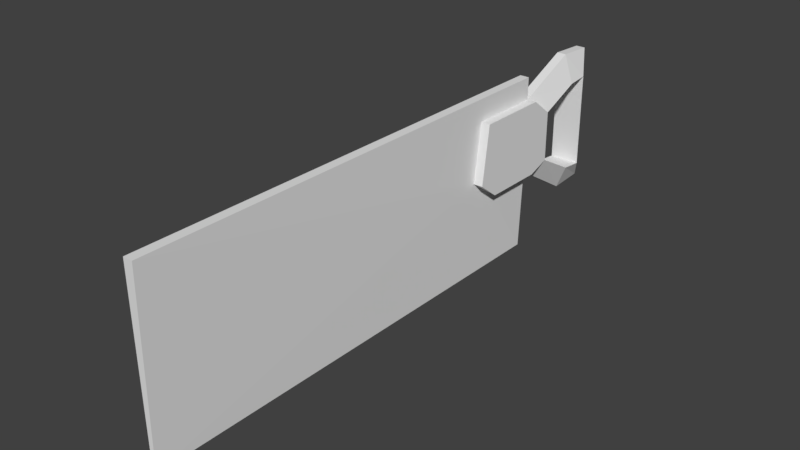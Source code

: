 # Source: serrote_antigoblend.blend  (saved by Blender 2.79.0; exported with 4.5.12 LTS)
import bpy
from mathutils import Matrix  # noqa: F401  (used for matrix-valued properties, if any)

bpy.ops.wm.read_factory_settings(use_empty=True)
scene = bpy.context.scene
scene.name = 'Scene'

# ---- collections
col_collection_1 = bpy.data.collections.new('Collection 1'); scene.collection.children.link(col_collection_1)

# ---- world
world_world = bpy.data.worlds.new('World'); scene.world = world_world
world_world.color = (0.05088, 0.05088, 0.05088)
world_world.use_sun_shadow = False
world_world.sun_shadow_jitter_overblur = 0.0
world_world.cycles.sampling_method = 'MANUAL'

# ---- meshes
me_cube_001 = bpy.data.meshes.new('Cube.001')
me_cube_001.from_pydata([(-0.001246, -0.1532, 0.09975), (-0.003085, -0.1532, 0.2179), (-0.001459, 0.1532, 0.09975), (-0.003085, 0.1532, 0.2179), (0.001246, -0.1532, 0.09975), (0.003085, -0.1532, 0.2179), (0.001459, 0.1532, 0.09975), (0.003085, 0.1532, 0.2179), (0.003085, 0.1532, 0.1535), (0.003085, 0.09861, 0.1642), (0.003085, 0.104, 0.2032), (0.003085, 0.1532, 0.2032), (-0.003085, 0.104, 0.2032), (-0.003085, 0.1532, 0.2032), (-0.003085, 0.1532, 0.1535), (-0.003085, 0.09861, 0.1642), (-0.009963, 0.104, 0.2032), (-0.009963, 0.1532, 0.2032), (-0.009963, 0.09861, 0.1642), (-0.009963, 0.1532, 0.1535), (0.009339, 0.1532, 0.1535), (0.009339, 0.09861, 0.1642), (0.009339, 0.104, 0.2032), (0.009339, 0.1532, 0.2032), (0.009339, 0.1952, 0.1438), (-0.01076, 0.1952, 0.1438), (-0.003085, 0.1952, 0.1281), (0.003085, 0.1952, 0.1281), (-0.01076, 0.1952, 0.2034), (0.009339, 0.1952, 0.2034), (0.009339, 0.168, 0.1918), (-0.009963, 0.168, 0.1918), (0.003085, 0.1952, 0.2221), (-0.003085, 0.1952, 0.2221), (0.009339, 0.168, 0.1586), (0.009339, 0.168, 0.1586), (-0.009963, 0.168, 0.1586), (0.009339, 0.2093, 0.1424), (-0.01076, 0.2093, 0.1424), (-0.003085, 0.2184, 0.1296), (0.003085, 0.2184, 0.1296), (-0.01076, 0.2091, 0.2047), (0.009339, 0.2091, 0.2047), (0.003085, 0.2186, 0.2208), (-0.003085, 0.2186, 0.2208), (0.009339, 0.1125, 0.1535), (0.003085, 0.1148, 0.1535), (-0.009963, 0.1122, 0.1535), (-0.003085, 0.1127, 0.1535)], [], [(35, 20, 8), (2, 14, 8, 6), (9, 10, 5, 4), (4, 5, 1, 0), (2, 6, 4, 0), (7, 3, 1, 5), (10, 11, 7, 5), (0, 1, 12, 15), (10, 9, 21, 22), (30, 31, 28, 29), (8, 46, 6), (35, 8, 27, 24), (3, 13, 12, 1), (15, 48, 2, 0), (18, 16, 47), (12, 13, 17, 16), (14, 48, 47, 19), (15, 12, 16, 18), (21, 45, 22), (11, 10, 22, 23), (9, 46, 45, 21), (19, 36, 14), (23, 30, 11), (11, 13, 3, 7), (11, 30, 29, 32), (8, 14, 26, 27), (24, 27, 40, 37), (36, 35, 24, 25), (30, 23, 20, 35, 34), (14, 36, 25, 26), (31, 17, 13), (31, 13, 33, 28), (35, 36, 31, 30, 34), (36, 19, 17, 31), (13, 11, 32, 33), (32, 29, 42, 43), (6, 46, 9, 4), (25, 24, 37, 38), (29, 28, 41, 42), (26, 25, 38, 39), (28, 33, 44, 41), (33, 32, 43, 44), (27, 26, 39, 40), (38, 37, 42, 41), (38, 41, 44, 39), (42, 37, 40, 43), (43, 40, 39, 44), (45, 46, 8, 20), (22, 45, 20, 23), (47, 16, 17, 19), (47, 48, 15, 18), (2, 48, 14)])
_uv = me_cube_001.uv_layers.new(name='UVMap')
_uv.uv.foreach_set('vector', [0.9493, 0.6106, 0.9493, 0.6524, 0.9304, 0.6524, 0.9354, 0.8604, 0.9304, 0.7935, 0.9491, 0.7935, 0.9442, 0.8604, 0.1623, 0.6794, 0.04439, 0.6938, 0.0, 0.0, 0.3571, 2.353e-05, 0.87, 0.8255, 0.8645, 0.5073, 0.8831, 0.5073, 0.8775, 0.8255, 0.9912, 0.0, 1.0, 0.0, 0.9994, 0.8173, 0.9918, 0.8173, 0.9304, 0.7339, 0.9118, 0.7339, 0.9118, 0.0, 0.9304, 0.0, 0.04439, 0.6938, 0.04439, 0.8265, 1.175e-05, 0.8265, 0.0, 0.0, 0.7142, 0.8264, 0.3571, 0.8264, 0.4015, 0.1328, 0.5194, 0.1472, 0.9682, 0.7748, 0.9682, 0.8809, 0.9493, 0.8809, 0.9493, 0.7748, 0.9912, 0.443, 0.9328, 0.443, 0.9304, 0.3658, 0.9912, 0.3658, 0.1946, 0.8266, 0.1946, 0.723, 0.3571, 0.8265, 0.7601, 0.08242, 0.7146, 0.06823, 0.8417, 0.0, 0.8423, 0.04267, 0.3571, 0.000133, 0.4015, 0.0001027, 0.4015, 0.1328, 0.3571, 0.8264, 0.5194, 0.1472, 0.5517, 0.1092, 0.7142, 6.71e-05, 0.7142, 0.8264, 0.8321, 0.8818, 0.7142, 0.8674, 0.8644, 0.8452, 0.9304, 0.6106, 0.9304, 0.4928, 0.9512, 0.4928, 0.9512, 0.6106, 0.8831, 0.6484, 0.8831, 0.5404, 0.9039, 0.5391, 0.9039, 0.6484, 0.9512, 0.549, 0.9512, 0.443, 0.972, 0.443, 0.972, 0.549, 0.8321, 0.5073, 0.8645, 0.5447, 0.7142, 0.5217, 0.885, 0.808, 0.885, 0.6902, 0.9039, 0.6902, 0.9039, 0.808, 0.9304, 0.7935, 0.9304, 0.7548, 0.9493, 0.7609, 0.9493, 0.7935, 0.9039, 0.6484, 0.9039, 0.6902, 0.8831, 0.6484, 0.9039, 0.808, 0.9039, 0.8578, 0.885, 0.808, 0.9304, 0.7522, 0.9118, 0.7522, 0.9118, 0.7339, 0.9304, 0.7339, 0.7142, 0.2024, 0.7599, 0.172, 0.8418, 0.2035, 0.841, 0.2536, 0.9493, 0.6106, 0.968, 0.6106, 0.968, 0.7123, 0.9493, 0.7123, 0.8423, 0.04267, 0.8417, 0.0, 0.9118, 0.004033, 0.8849, 0.03883, 0.9328, 0.2092, 0.9912, 0.2092, 0.9912, 0.2926, 0.9304, 0.2926, 0.7487, 0.6945, 0.7142, 0.6544, 0.8645, 0.6545, 0.849, 0.6946, 0.849, 0.6946, 0.7146, 0.439, 0.7603, 0.4248, 0.8425, 0.4645, 0.8417, 0.5073, 0.9512, 0.443, 0.9512, 0.4928, 0.9304, 0.4928, 0.7601, 0.3352, 0.7142, 0.3049, 0.841, 0.2536, 0.8421, 0.3037, 0.9912, 0.2092, 0.9328, 0.2092, 0.9328, 0.1679, 0.9912, 0.1679, 0.9912, 0.2092, 0.849, 0.6946, 0.8644, 0.7347, 0.7142, 0.7348, 0.7487, 0.6946, 0.9118, 0.7522, 0.9304, 0.7522, 0.9304, 0.8293, 0.9118, 0.8293, 0.841, 0.2536, 0.8418, 0.2035, 0.8837, 0.2071, 0.9118, 0.2502, 0.3571, 0.8265, 0.1946, 0.723, 0.1623, 0.6794, 0.3571, 2.353e-05, 0.9304, 0.2926, 0.9912, 0.2926, 0.9912, 0.3282, 0.9304, 0.3282, 0.9912, 0.3658, 0.9304, 0.3658, 0.9304, 0.3282, 0.9912, 0.3282, 0.8417, 0.5073, 0.8425, 0.4645, 0.8851, 0.4684, 0.9117, 0.5032, 0.8421, 0.3037, 0.841, 0.2536, 0.9117, 0.2571, 0.884, 0.3001, 0.9118, 0.8293, 0.9304, 0.8293, 0.9304, 0.8871, 0.9118, 0.8871, 0.9493, 0.7123, 0.968, 0.7123, 0.968, 0.7748, 0.9493, 0.7748, 0.9912, 0.1679, 0.9304, 0.1679, 0.9304, 0.0, 0.9912, 0.0, 0.8851, 0.4684, 0.884, 0.3001, 0.9117, 0.2571, 0.9117, 0.5032, 0.8837, 0.2071, 0.8849, 0.03883, 0.9118, 0.004033, 0.9118, 0.2502, 0.9304, 0.8871, 0.9304, 1.0, 0.9118, 1.0, 0.9118, 0.8871, 0.9493, 0.7609, 0.9304, 0.7548, 0.9304, 0.6524, 0.9493, 0.6524, 0.7142, 0.5217, 0.8645, 0.5447, 0.8645, 0.6545, 0.7142, 0.6544, 0.8644, 0.8452, 0.7142, 0.8674, 0.7142, 0.7348, 0.8644, 0.7347, 0.9039, 0.5391, 0.8831, 0.5404, 0.8831, 0.5073, 0.9039, 0.5073, 0.7142, 6.71e-05, 0.5517, 0.1092, 0.5517, 0.0])
_uv.active_render = True
_uv = me_cube_001.uv_layers.new(name='UVMap.001')
_uv.uv.foreach_set('vector', [0.9746, 0.1483, 0.9746, 0.1941, 0.9532, 0.1941, 0.9014, 0.1941, 0.9014, 0.001001, 0.879, 0.001001, 0.879, 0.1941, 0.7795, 0.9746, 0.7795, 0.7815, 0.3912, 0.7815, 0.3912, 0.9746, 0.8039, 0.8283, 0.8039, 0.44, 0.7815, 0.44, 0.7815, 0.8283, 0.3892, 0.999, 0.3892, 0.9766, 0.001001, 0.9766, 0.001001, 0.999, 0.8283, 0.44, 0.8059, 0.44, 0.8059, 0.8283, 0.8283, 0.8283, 0.7795, 0.3912, 0.3912, 0.3912, 0.3912, 0.7795, 0.7795, 0.7795, 0.3892, 0.9746, 0.3892, 0.7815, 0.001001, 0.7815, 0.001001, 0.9746, 0.9502, 0.3405, 0.9502, 0.2449, 0.9278, 0.2449, 0.9278, 0.3405, 0.877, 0.877, 0.877, 0.8303, 0.7815, 0.8303, 0.7815, 0.877, 0.877, 0.1941, 0.7825, 0.1941, 0.877, 0.002002, 0.877, 0.6351, 0.8303, 0.6351, 0.8303, 0.7307, 0.877, 0.7307, 0.3892, 0.001001, 0.001001, 0.001001, 0.001001, 0.3892, 0.3892, 0.3892, 0.3892, 0.3912, 0.001001, 0.3912, 0.001001, 0.7795, 0.3892, 0.7795, 0.9746, 0.9502, 0.8801, 0.9502, 0.9746, 0.9044, 0.879, 0.9746, 0.9746, 0.9746, 0.9746, 0.9522, 0.879, 0.9522, 0.9502, 0.5356, 0.9502, 0.44, 0.9278, 0.44, 0.9278, 0.5356, 0.3912, 0.999, 0.4868, 0.999, 0.4868, 0.9766, 0.3912, 0.9766, 0.879, 0.9034, 0.879, 0.9492, 0.9736, 0.9034, 0.9502, 0.6331, 0.9502, 0.5376, 0.9278, 0.5376, 0.9278, 0.6331, 0.9522, 0.04778, 0.999, 0.04778, 0.999, 0.02539, 0.9522, 0.02539, 0.9522, 0.1473, 0.9522, 0.1931, 0.9736, 0.1473, 0.999, 0.02339, 0.9532, 0.02339, 0.999, 0.002002, 0.9746, 0.2449, 0.9522, 0.2449, 0.9522, 0.2917, 0.9746, 0.2917, 0.9258, 0.7795, 0.9258, 0.7327, 0.8303, 0.7327, 0.8303, 0.7795, 0.9258, 0.04978, 0.9034, 0.04978, 0.9034, 0.1453, 0.9258, 0.1453, 0.9746, 0.3425, 0.9278, 0.3425, 0.9278, 0.3892, 0.9746, 0.3892, 0.9258, 0.8283, 0.9258, 0.7815, 0.8303, 0.7815, 0.8303, 0.8283, 0.879, 0.5595, 0.9258, 0.5376, 0.9258, 0.6331, 0.879, 0.6233, 0.879, 0.6233, 0.877, 0.9502, 0.877, 0.9034, 0.7815, 0.9034, 0.7815, 0.9502, 0.998, 0.001001, 0.9522, 0.001001, 0.9522, 0.02239, 0.9258, 0.6351, 0.879, 0.6351, 0.879, 0.7307, 0.9258, 0.7307, 0.879, 0.8303, 0.9746, 0.8303, 0.9746, 0.877, 0.879, 0.877, 0.879, 0.8303, 0.9258, 0.44, 0.879, 0.44, 0.879, 0.5356, 0.9258, 0.5356, 0.877, 0.9746, 0.877, 0.9522, 0.7815, 0.9522, 0.7815, 0.9746, 0.9502, 0.001001, 0.9034, 0.001001, 0.9034, 0.04778, 0.9502, 0.04778, 0.7795, 0.001001, 0.3912, 0.001001, 0.3912, 0.3892, 0.7795, 0.3892, 0.9502, 0.1473, 0.9034, 0.1473, 0.9034, 0.1941, 0.9502, 0.1941, 0.9746, 0.04978, 0.9278, 0.04978, 0.9278, 0.09656, 0.9746, 0.09656, 0.9746, 0.09856, 0.9278, 0.09856, 0.9278, 0.1453, 0.9746, 0.1453, 0.9746, 0.1961, 0.9278, 0.1961, 0.9278, 0.2429, 0.9746, 0.2429, 0.9502, 0.7815, 0.9278, 0.7815, 0.9278, 0.8283, 0.9502, 0.8283, 0.9746, 0.7551, 0.9746, 0.7327, 0.9278, 0.7327, 0.9278, 0.7551, 0.8283, 0.1961, 0.7815, 0.1961, 0.7815, 0.3892, 0.8283, 0.3892, 0.7815, 0.438, 0.9746, 0.438, 0.9746, 0.3912, 0.7815, 0.3912, 0.877, 0.6331, 0.877, 0.44, 0.8303, 0.44, 0.8303, 0.6331, 0.7815, 0.9014, 0.9746, 0.9014, 0.9746, 0.879, 0.7815, 0.879, 0.9502, 0.6351, 0.9278, 0.6351, 0.9278, 0.7307, 0.9502, 0.7307, 0.9258, 0.2937, 0.8303, 0.2937, 0.8303, 0.3892, 0.9258, 0.3892, 0.9258, 0.1961, 0.8303, 0.1961, 0.8303, 0.2917, 0.9258, 0.2917, 0.9746, 0.7795, 0.9746, 0.7571, 0.9278, 0.7571, 0.9278, 0.7795, 0.7815, 0.1931, 0.876, 0.001001, 0.7815, 0.001001])
me_cube_001.use_remesh_preserve_volume = False
me_cube_001.use_remesh_preserve_attributes = False
me_cube_001.use_mirror_vertex_groups = False
me_cube_001.update()

# ---- objects
ob_cube = bpy.data.objects.new('Cube', me_cube_001)

# ---- transforms, parenting, visibility, modifiers, constraints
ob_cube.location = (0.0, 0.0, 0.0)
ob_cube.lineart.crease_threshold = 0.0

# ---- collection membership
col_collection_1.objects.link(ob_cube)

# ---- scene / render settings (as saved in the file)
scene.frame_start = 1; scene.frame_end = 250; scene.frame_set(1)
scene.render.engine = 'BLENDER_EEVEE_NEXT'
scene.render.resolution_percentage = 50
scene.render.dither_intensity = 0.0
scene.cycles.use_denoising = False
scene.cycles.samples = 128
scene.cycles.sampling_pattern = 'TABULATED_SOBOL'
scene.cycles.use_adaptive_sampling = False
scene.cycles.use_light_tree = False
scene.cycles.blur_glossy = 0.0
scene.cycles.sample_clamp_indirect = 0.0
scene.view_settings.view_transform = 'Standard'
bpy.context.view_layer.update()

# ---- added for rendering (the .blend has no active camera and no usable light): camera, sun
cam_auto = bpy.data.cameras.new('AutoCamera')
cam_auto.lens = 50.0
cam_auto.sensor_width = 36.0
cam_auto.clip_end = 1000.0
ob_auto_camera = bpy.data.objects.new('AutoCamera', cam_auto)
scene.collection.objects.link(ob_auto_camera)
ob_auto_camera.location = (0.361884, -0.402391, 0.451008)
ob_auto_camera.rotation_euler = (1.09748, -7.21219e-08, 0.694738)
scene.camera = ob_auto_camera
light_auto_sun = bpy.data.lights.new('AutoSun', 'SUN')
light_auto_sun.energy = 3.0
light_auto_sun.angle = 0.0523599
ob_auto_sun = bpy.data.objects.new('AutoSun', light_auto_sun)
scene.collection.objects.link(ob_auto_sun)
ob_auto_sun.rotation_euler = (0.872665, 0.174533, 0.523599)
bpy.context.view_layer.update()
